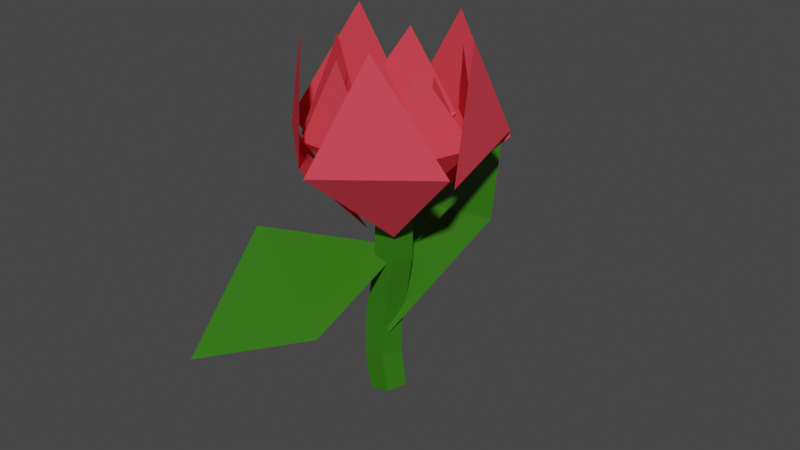# Source: Flower.blend  (saved by Blender 2.83.19; exported with 4.5.12 LTS)
import bpy
from mathutils import Matrix  # noqa: F401  (used for matrix-valued properties, if any)

bpy.ops.wm.read_factory_settings(use_empty=True)
scene = bpy.context.scene
scene.name = 'Scene'

# ---- collections
col_collection = bpy.data.collections.new('Collection'); scene.collection.children.link(col_collection)

# ---- materials (node trees are filled in below, after node groups)
mat_red = bpy.data.materials.new('Red')
mat_red.alpha_threshold = 0.0
mat_red.use_transparent_shadow = False
mat_red.line_color = (0.0, 0.0, 0.0, 1.0)
mat_green = bpy.data.materials.new('Green')
mat_green.use_transparent_shadow = False

# ---- material node trees
mat_red.use_nodes = True; mat_red.node_tree.nodes.clear()
_N = mat_red.node_tree.nodes; _L = mat_red.node_tree.links
n0 = _N.new('ShaderNodeOutputMaterial'); n0.name = 'Material Output'; n0.location = (300, 300)
n1 = _N.new('ShaderNodeBsdfPrincipled'); n1.name = 'Principled BSDF'; n1.location = (10, 300)
n1.distribution = 'GGX'
n1.subsurface_method = 'BURLEY'
n1.inputs[0].default_value = (0.8, 0.06467, 0.09067, 1.0)
n1.inputs[2].default_value = 0.5818
n1.inputs[3].default_value = 1.45
n1.inputs[13].default_value = 0.0
n1.inputs[27].default_value = (0.0, 0.0, 0.0, 1.0)
n1.inputs[28].default_value = 1.0
_L.new(n1.outputs[0], n0.inputs[0])
n0.is_active_output = True
mat_green.use_nodes = True; mat_green.node_tree.nodes.clear()
_N = mat_green.node_tree.nodes; _L = mat_green.node_tree.links
n0 = _N.new('ShaderNodeBsdfPrincipled'); n0.name = 'Principled BSDF'; n0.location = (10, 300)
n0.distribution = 'GGX'
n0.subsurface_method = 'BURLEY'
n0.inputs[0].default_value = (0.03208, 0.1673, 0.00537, 1.0)
n0.inputs[3].default_value = 1.45
n0.inputs[13].default_value = 0.4273
n0.inputs[27].default_value = (0.0, 0.0, 0.0, 1.0)
n0.inputs[28].default_value = 1.0
n1 = _N.new('ShaderNodeOutputMaterial'); n1.name = 'Material Output'; n1.location = (300, 300)
_L.new(n0.outputs[0], n1.inputs[0])
n1.is_active_output = True

# ---- world
world_world = bpy.data.worlds.new('World'); scene.world = world_world
world_world.use_nodes = True; world_world.node_tree.nodes.clear()
_N = world_world.node_tree.nodes; _L = world_world.node_tree.links
n0 = _N.new('ShaderNodeOutputWorld'); n0.name = 'World Output'; n0.location = (300, 300)
n1 = _N.new('ShaderNodeBackground'); n1.name = 'Background'; n1.location = (10, 300)
n1.inputs[0].default_value = (0.05088, 0.05088, 0.05088, 1.0)
_L.new(n1.outputs[0], n0.inputs[0])
n0.is_active_output = True
world_world.color = (0.05088, 0.05088, 0.05088)
world_world.use_sun_shadow = False
world_world.sun_shadow_jitter_overblur = 0.0

# ---- meshes
me_x = bpy.data.meshes.new('Икосфера')
me_x.from_pydata([(0.7236, -0.5257, -0.4472), (0.2764, -0.8506, 0.4472), (0.8944, 0.0, 0.4472), (0.0, 0.0, 1.0)], [], [(0, 2, 1), (1, 2, 3)])
_uv = me_x.uv_layers.new(name='UVКарта')
_uv.uv.foreach_set('vector', [0.7273, 0.1575, 0.6364, 0.3149, 0.8182, 0.3149, 0.8182, 0.3149, 0.6364, 0.3149, 0.7273, 0.4724])
me_x.materials.append(mat_red)
me_x.use_remesh_fix_poles = True
me_x.use_remesh_preserve_attributes = False
me_x.use_mirror_vertex_groups = False
me_x.update()
me_001 = bpy.data.meshes.new('Икосфера.001')
me_001.from_pydata([(0.7236, -0.5257, -0.4472), (0.2764, -0.8506, 0.4472), (0.8944, 0.0, 0.4472), (0.0, 0.0, 1.0)], [], [(0, 2, 1), (1, 2, 3)])
_uv = me_001.uv_layers.new(name='UVКарта')
_uv.uv.foreach_set('vector', [0.7273, 0.1575, 0.6364, 0.3149, 0.8182, 0.3149, 0.8182, 0.3149, 0.6364, 0.3149, 0.7273, 0.4724])
me_001.materials.append(mat_red)
me_001.use_remesh_fix_poles = True
me_001.use_remesh_preserve_attributes = False
me_001.use_mirror_vertex_groups = False
me_001.update()
me_002 = bpy.data.meshes.new('Икосфера.002')
me_002.from_pydata([(0.7236, -0.5257, -0.4472), (0.2764, -0.8506, 0.4472), (0.8944, 0.0, 0.4472), (0.0, 0.0, 1.0)], [], [(0, 2, 1), (1, 2, 3)])
_uv = me_002.uv_layers.new(name='UVКарта')
_uv.uv.foreach_set('vector', [0.7273, 0.1575, 0.6364, 0.3149, 0.8182, 0.3149, 0.8182, 0.3149, 0.6364, 0.3149, 0.7273, 0.4724])
me_002.materials.append(mat_red)
me_002.use_remesh_fix_poles = True
me_002.use_remesh_preserve_attributes = False
me_002.use_mirror_vertex_groups = False
me_002.update()
me_003 = bpy.data.meshes.new('Икосфера.003')
me_003.from_pydata([(0.7236, -0.5257, -0.4472), (0.2764, -0.8506, 0.4472), (0.8944, 0.0, 0.4472), (0.0, 0.0, 1.0)], [], [(0, 2, 1), (1, 2, 3)])
_uv = me_003.uv_layers.new(name='UVКарта')
_uv.uv.foreach_set('vector', [0.7273, 0.1575, 0.6364, 0.3149, 0.8182, 0.3149, 0.8182, 0.3149, 0.6364, 0.3149, 0.7273, 0.4724])
me_003.materials.append(mat_red)
me_003.use_remesh_fix_poles = True
me_003.use_remesh_preserve_attributes = False
me_003.use_mirror_vertex_groups = False
me_003.update()
me_004 = bpy.data.meshes.new('Икосфера.004')
me_004.from_pydata([(0.7236, -0.5257, -0.4472), (0.2764, -0.8506, 0.4472), (0.8944, 0.0, 0.4472), (0.0, 0.0, 1.0)], [], [(0, 2, 1), (1, 2, 3)])
_uv = me_004.uv_layers.new(name='UVКарта')
_uv.uv.foreach_set('vector', [0.7273, 0.1575, 0.6364, 0.3149, 0.8182, 0.3149, 0.8182, 0.3149, 0.6364, 0.3149, 0.7273, 0.4724])
me_004.materials.append(mat_red)
me_004.use_remesh_fix_poles = True
me_004.use_remesh_preserve_attributes = False
me_004.use_mirror_vertex_groups = False
me_004.update()
me_009 = bpy.data.meshes.new('Икосфера.009')
me_009.from_pydata([(0.7236, -0.5257, -0.4472), (0.2764, -0.8506, 0.4472), (0.8944, 0.0, 0.4472), (0.0, 0.0, 1.0)], [], [(0, 2, 1), (1, 2, 3)])
_uv = me_009.uv_layers.new(name='UVКарта')
_uv.uv.foreach_set('vector', [0.7273, 0.1575, 0.6364, 0.3149, 0.8182, 0.3149, 0.8182, 0.3149, 0.6364, 0.3149, 0.7273, 0.4724])
me_009.materials.append(mat_red)
me_009.use_remesh_fix_poles = True
me_009.use_remesh_preserve_attributes = False
me_009.use_mirror_vertex_groups = False
me_009.update()
me_008 = bpy.data.meshes.new('Икосфера.008')
me_008.from_pydata([(0.7236, -0.5257, -0.4472), (0.2764, -0.8506, 0.4472), (0.8944, 0.0, 0.4472), (0.0, 0.0, 1.0)], [], [(0, 2, 1), (1, 2, 3)])
_uv = me_008.uv_layers.new(name='UVКарта')
_uv.uv.foreach_set('vector', [0.7273, 0.1575, 0.6364, 0.3149, 0.8182, 0.3149, 0.8182, 0.3149, 0.6364, 0.3149, 0.7273, 0.4724])
me_008.materials.append(mat_red)
me_008.use_remesh_fix_poles = True
me_008.use_remesh_preserve_attributes = False
me_008.use_mirror_vertex_groups = False
me_008.update()
me_007 = bpy.data.meshes.new('Икосфера.007')
me_007.from_pydata([(0.7236, -0.5257, -0.4472), (0.2764, -0.8506, 0.4472), (0.8944, 0.0, 0.4472), (0.0, 0.0, 1.0)], [], [(0, 2, 1), (1, 2, 3)])
_uv = me_007.uv_layers.new(name='UVКарта')
_uv.uv.foreach_set('vector', [0.7273, 0.1575, 0.6364, 0.3149, 0.8182, 0.3149, 0.8182, 0.3149, 0.6364, 0.3149, 0.7273, 0.4724])
me_007.materials.append(mat_red)
me_007.use_remesh_fix_poles = True
me_007.use_remesh_preserve_attributes = False
me_007.use_mirror_vertex_groups = False
me_007.update()
me_006 = bpy.data.meshes.new('Икосфера.006')
me_006.from_pydata([(0.7236, -0.5257, -0.4472), (0.2764, -0.8506, 0.4472), (0.8944, 0.0, 0.4472), (0.0, 0.0, 1.0)], [], [(0, 2, 1), (1, 2, 3)])
_uv = me_006.uv_layers.new(name='UVКарта')
_uv.uv.foreach_set('vector', [0.7273, 0.1575, 0.6364, 0.3149, 0.8182, 0.3149, 0.8182, 0.3149, 0.6364, 0.3149, 0.7273, 0.4724])
me_006.materials.append(mat_red)
me_006.use_remesh_fix_poles = True
me_006.use_remesh_preserve_attributes = False
me_006.use_mirror_vertex_groups = False
me_006.update()
me_005 = bpy.data.meshes.new('Икосфера.005')
me_005.from_pydata([(0.7236, -0.5257, -0.4472), (0.2764, -0.8506, 0.4472), (0.8944, 0.0, 0.4472), (0.0, 0.0, 1.0)], [], [(0, 2, 1), (1, 2, 3)])
_uv = me_005.uv_layers.new(name='UVКарта')
_uv.uv.foreach_set('vector', [0.7273, 0.1575, 0.6364, 0.3149, 0.8182, 0.3149, 0.8182, 0.3149, 0.6364, 0.3149, 0.7273, 0.4724])
me_005.materials.append(mat_red)
me_005.use_remesh_fix_poles = True
me_005.use_remesh_preserve_attributes = False
me_005.use_mirror_vertex_groups = False
me_005.update()
me_x_1 = bpy.data.meshes.new('Цилиндр')
me_x_1.from_pydata([(-0.3474, 0.8835, -0.9513), (0.0, 1.0, 1.0), (0.5925, 0.1925, -0.9282), (0.9511, 0.309, 1.0), (0.2335, -0.9255, -0.937), (0.5878, -0.809, 1.0), (-0.9284, -0.9255, -0.9656), (-0.5878, -0.809, 1.0), (-1.287, 0.1925, -0.9745), (-0.9511, 0.309, 1.0), (-0.6651, 0.8835, -0.6219), (-0.7, 0.9716, -0.3137), (-0.4218, 1.038, -0.009603), (-0.09719, 1.038, 0.3197), (0.0, 1.0, 0.6667), (0.9511, 0.309, 0.6667), (0.8423, 0.347, 0.296), (0.5177, 0.347, -0.03323), (0.2508, 0.2806, -0.3171), (0.2749, 0.1925, -0.5988), (0.5878, -0.809, 0.6667), (0.4834, -0.7711, 0.3051), (0.1588, -0.7711, -0.02421), (-0.1124, -0.8374, -0.3158), (-0.08416, -0.9255, -0.6076), (-0.5878, -0.809, 0.6667), (-0.6778, -0.7711, 0.3343), (-1.002, -0.7711, 0.004999), (-1.288, -0.8374, -0.3115), (-1.246, -0.9255, -0.6362), (-0.9511, 0.309, 0.6667), (-1.037, 0.347, 0.3433), (-1.361, 0.347, 0.01402), (-1.651, 0.2806, -0.3102), (-1.605, 0.1925, -0.645)], [], [(14, 1, 3, 15), (15, 3, 5, 20), (20, 5, 7, 25), (3, 1, 9, 7, 5), (25, 7, 9, 30), (30, 9, 1, 14), (0, 2, 4, 6, 8), (8, 34, 10, 0), (34, 33, 11, 10), (33, 32, 12, 11), (32, 31, 13, 12), (31, 30, 14, 13), (6, 29, 34, 8), (29, 28, 33, 34), (28, 27, 32, 33), (27, 26, 31, 32), (26, 25, 30, 31), (4, 24, 29, 6), (24, 23, 28, 29), (23, 22, 27, 28), (22, 21, 26, 27), (21, 20, 25, 26), (2, 19, 24, 4), (19, 18, 23, 24), (18, 17, 22, 23), (17, 16, 21, 22), (16, 15, 20, 21), (0, 10, 19, 2), (10, 11, 18, 19), (11, 12, 17, 18), (12, 13, 16, 17), (13, 14, 15, 16)])
_uv = me_x_1.uv_layers.new(name='UVКарта')
_uv.uv.foreach_set('vector', [1.0, 0.9167, 1.0, 1.0, 0.8, 1.0, 0.8, 0.9167, 0.8, 0.9167, 0.8, 1.0, 0.6, 1.0, 0.6, 0.9167, 0.6, 0.9167, 0.6, 1.0, 0.4, 1.0, 0.4, 0.9167, 0.4783, 0.3242, 0.25, 0.49, 0.02175, 0.3242, 0.1089, 0.05584, 0.3911, 0.05584, 0.4, 0.9167, 0.4, 1.0, 0.2, 1.0, 0.2, 0.9167, 0.2, 0.9167, 0.2, 1.0, 2.98e-08, 1.0, 2.98e-08, 0.9167, 0.75, 0.49, 0.9783, 0.3242, 0.8911, 0.05584, 0.6089, 0.05584, 0.5217, 0.3242, 0.2, 0.5, 0.2, 0.5833, 2.98e-08, 0.5833, 2.98e-08, 0.5, 0.2, 0.5833, 0.2, 0.6667, 2.98e-08, 0.6667, 2.98e-08, 0.5833, 0.2, 0.6667, 0.2, 0.75, 2.98e-08, 0.75, 2.98e-08, 0.6667, 0.2, 0.75, 0.2, 0.8333, 2.98e-08, 0.8333, 2.98e-08, 0.75, 0.2, 0.8333, 0.2, 0.9167, 2.98e-08, 0.9167, 2.98e-08, 0.8333, 0.4, 0.5, 0.4, 0.5833, 0.2, 0.5833, 0.2, 0.5, 0.4, 0.5833, 0.4, 0.6667, 0.2, 0.6667, 0.2, 0.5833, 0.4, 0.6667, 0.4, 0.75, 0.2, 0.75, 0.2, 0.6667, 0.4, 0.75, 0.4, 0.8333, 0.2, 0.8333, 0.2, 0.75, 0.4, 0.8333, 0.4, 0.9167, 0.2, 0.9167, 0.2, 0.8333, 0.6, 0.5, 0.6, 0.5833, 0.4, 0.5833, 0.4, 0.5, 0.6, 0.5833, 0.6, 0.6667, 0.4, 0.6667, 0.4, 0.5833, 0.6, 0.6667, 0.6, 0.75, 0.4, 0.75, 0.4, 0.6667, 0.6, 0.75, 0.6, 0.8333, 0.4, 0.8333, 0.4, 0.75, 0.6, 0.8333, 0.6, 0.9167, 0.4, 0.9167, 0.4, 0.8333, 0.8, 0.5, 0.8, 0.5833, 0.6, 0.5833, 0.6, 0.5, 0.8, 0.5833, 0.8, 0.6667, 0.6, 0.6667, 0.6, 0.5833, 0.8, 0.6667, 0.8, 0.75, 0.6, 0.75, 0.6, 0.6667, 0.8, 0.75, 0.8, 0.8333, 0.6, 0.8333, 0.6, 0.75, 0.8, 0.8333, 0.8, 0.9167, 0.6, 0.9167, 0.6, 0.8333, 1.0, 0.5, 1.0, 0.5833, 0.8, 0.5833, 0.8, 0.5, 1.0, 0.5833, 1.0, 0.6667, 0.8, 0.6667, 0.8, 0.5833, 1.0, 0.6667, 1.0, 0.75, 0.8, 0.75, 0.8, 0.6667, 1.0, 0.75, 1.0, 0.8333, 0.8, 0.8333, 0.8, 0.75, 1.0, 0.8333, 1.0, 0.9167, 0.8, 0.9167, 0.8, 0.8333])
me_x_1.materials.append(mat_green)
me_x_1.use_remesh_fix_poles = True
me_x_1.use_remesh_preserve_attributes = False
me_x_1.use_mirror_vertex_groups = False
me_x_1.update()
me_010 = bpy.data.meshes.new('Икосфера.010')
me_010.from_pydata([(0.7236, -0.5257, -0.4472), (0.2764, -0.8506, 0.4472), (0.8944, 0.0, 0.4472), (0.0, 0.0, 1.0)], [], [(0, 2, 1), (1, 2, 3)])
_uv = me_010.uv_layers.new(name='UVКарта')
_uv.uv.foreach_set('vector', [0.7273, 0.1575, 0.6364, 0.3149, 0.8182, 0.3149, 0.8182, 0.3149, 0.6364, 0.3149, 0.7273, 0.4724])
me_010.materials.append(mat_green)
me_010.use_remesh_fix_poles = True
me_010.use_remesh_preserve_attributes = False
me_010.use_mirror_vertex_groups = False
me_010.update()
me_011 = bpy.data.meshes.new('Икосфера.011')
me_011.from_pydata([(0.7236, -0.5257, -0.4472), (0.2764, -0.8506, 0.4472), (0.8944, 0.0, 0.4472), (0.0, 0.0, 1.0)], [], [(0, 2, 1), (1, 2, 3)])
_uv = me_011.uv_layers.new(name='UVКарта')
_uv.uv.foreach_set('vector', [0.7273, 0.1575, 0.6364, 0.3149, 0.8182, 0.3149, 0.8182, 0.3149, 0.6364, 0.3149, 0.7273, 0.4724])
me_011.materials.append(mat_green)
me_011.use_remesh_fix_poles = True
me_011.use_remesh_preserve_attributes = False
me_011.use_mirror_vertex_groups = False
me_011.update()
me_014 = bpy.data.meshes.new('Икосфера.014')
me_014.from_pydata([(0.7236, -0.5257, -0.4472), (0.2764, -0.8506, 0.4472), (0.8944, 0.0, 0.4472), (0.0, 0.0, 1.0)], [], [(0, 2, 1), (1, 2, 3)])
_uv = me_014.uv_layers.new(name='UVКарта')
_uv.uv.foreach_set('vector', [0.7273, 0.1575, 0.6364, 0.3149, 0.8182, 0.3149, 0.8182, 0.3149, 0.6364, 0.3149, 0.7273, 0.4724])
me_014.materials.append(mat_red)
me_014.use_remesh_fix_poles = True
me_014.use_remesh_preserve_attributes = False
me_014.use_mirror_vertex_groups = False
me_014.update()
me_013 = bpy.data.meshes.new('Икосфера.013')
me_013.from_pydata([(0.7236, -0.5257, -0.4472), (0.2764, -0.8506, 0.4472), (0.8944, 0.0, 0.4472), (0.0, 0.0, 1.0)], [], [(0, 2, 1), (1, 2, 3)])
_uv = me_013.uv_layers.new(name='UVКарта')
_uv.uv.foreach_set('vector', [0.7273, 0.1575, 0.6364, 0.3149, 0.8182, 0.3149, 0.8182, 0.3149, 0.6364, 0.3149, 0.7273, 0.4724])
me_013.materials.append(mat_red)
me_013.use_remesh_fix_poles = True
me_013.use_remesh_preserve_attributes = False
me_013.use_mirror_vertex_groups = False
me_013.update()
me_012 = bpy.data.meshes.new('Икосфера.012')
me_012.from_pydata([(0.7236, -0.5257, -0.4472), (0.2764, -0.8506, 0.4472), (0.8944, 0.0, 0.4472), (0.0, 0.0, 1.0)], [], [(0, 2, 1), (1, 2, 3)])
_uv = me_012.uv_layers.new(name='UVКарта')
_uv.uv.foreach_set('vector', [0.7273, 0.1575, 0.6364, 0.3149, 0.8182, 0.3149, 0.8182, 0.3149, 0.6364, 0.3149, 0.7273, 0.4724])
me_012.materials.append(mat_red)
me_012.use_remesh_fix_poles = True
me_012.use_remesh_preserve_attributes = False
me_012.use_mirror_vertex_groups = False
me_012.update()

# ---- objects
ob_x = bpy.data.objects.new('Икосфера', me_x)
ob_001 = bpy.data.objects.new('Икосфера.001', me_001)
ob_002 = bpy.data.objects.new('Икосфера.002', me_002)
ob_003 = bpy.data.objects.new('Икосфера.003', me_003)
ob_004 = bpy.data.objects.new('Икосфера.004', me_004)
ob_009 = bpy.data.objects.new('Икосфера.009', me_009)
ob_008 = bpy.data.objects.new('Икосфера.008', me_008)
ob_007 = bpy.data.objects.new('Икосфера.007', me_007)
ob_006 = bpy.data.objects.new('Икосфера.006', me_006)
ob_005 = bpy.data.objects.new('Икосфера.005', me_005)
ob_x_1 = bpy.data.objects.new('Цилиндр', me_x_1)
ob_010 = bpy.data.objects.new('Икосфера.010', me_010)
ob_011 = bpy.data.objects.new('Икосфера.011', me_011)
ob_014 = bpy.data.objects.new('Икосфера.014', me_014)
ob_013 = bpy.data.objects.new('Икосфера.013', me_013)
ob_012 = bpy.data.objects.new('Икосфера.012', me_012)

# ---- transforms, parenting, visibility, modifiers, constraints
ob_x.location = (0.03281, 0.04594, 0.0)
ob_x.rotation_euler = (0.6173, 0.596, -1.458)
ob_x.lineart.crease_threshold = 0.0
ob_001.location = (0.06563, -0.02625, 0.0)
ob_001.rotation_euler = (0.6173, 0.596, -2.683)
ob_001.lineart.crease_threshold = 0.0
ob_002.location = (0.02625, -0.09188, 0.0)
ob_002.rotation_euler = (0.6173, 0.596, -3.948)
ob_002.lineart.crease_threshold = 0.0
ob_003.location = (-0.0525, 0.03281, 0.0)
ob_003.rotation_euler = (0.6173, 0.596, -0.1776)
ob_003.lineart.crease_threshold = 0.0
ob_004.location = (-0.0525, -0.06563, 0.0)
ob_004.rotation_euler = (0.6173, 0.596, 1.08)
ob_004.lineart.crease_threshold = 0.0
ob_009.location = (0.05298, 0.006052, 0.0)
ob_009.rotation_euler = (0.6173, 0.596, -2.118)
ob_009.scale = (0.7683, 0.7683, 0.7683)
ob_009.lineart.crease_threshold = 0.0
ob_008.location = (0.03893, -0.05323, 0.0)
ob_008.rotation_euler = (0.6173, 0.596, -3.342)
ob_008.scale = (0.7683, 0.7683, 0.7683)
ob_008.lineart.crease_threshold = 0.0
ob_007.location = (-0.01588, -0.07454, 0.0)
ob_007.rotation_euler = (0.6173, 0.596, -4.607)
ob_007.scale = (0.7683, 0.7683, 0.7683)
ob_007.lineart.crease_threshold = 0.0
ob_006.location = (-0.005001, 0.03824, 0.0)
ob_006.rotation_euler = (0.6173, 0.596, -0.837)
ob_006.scale = (0.7683, 0.7683, 0.7683)
ob_006.lineart.crease_threshold = 0.0
ob_005.location = (-0.05134, -0.02153, 0.0)
ob_005.rotation_euler = (0.6173, 0.596, 0.4205)
ob_005.scale = (0.7683, 0.7683, 0.7683)
ob_005.lineart.crease_threshold = 0.0
ob_x_1.location = (0.0, 0.0, -1.542)
ob_x_1.scale = (0.1597, 0.1597, 1.0)
ob_x_1.lineart.crease_threshold = 0.0
ob_010.location = (0.02162, 1.12, -1.839)
ob_010.rotation_euler = (-0.1549, -0.3807, -7.225)
ob_010.scale = (1.226, 1.226, 1.226)
ob_010.lineart.crease_threshold = 0.0
ob_011.location = (-0.5823, -0.3509, -2.059)
ob_011.rotation_euler = (-1.039, -1.321, -3.977)
ob_011.scale = (1.128, 1.128, 1.128)
ob_011.lineart.crease_threshold = 0.0
ob_014.location = (0.02057, 0.02288, 0.0)
ob_014.rotation_euler = (0.6173, 0.596, -1.442)
ob_014.scale = (0.5203, 0.5203, 0.5203)
ob_014.lineart.crease_threshold = 0.0
ob_013.location = (-0.02893, -0.03574, 0.0)
ob_013.rotation_euler = (0.6173, 0.596, -5.212)
ob_013.scale = (0.5203, 0.5203, 0.5203)
ob_013.lineart.crease_threshold = 0.0
ob_012.location = (0.04046, -0.01739, 0.0)
ob_012.rotation_euler = (0.6173, 0.596, -2.723)
ob_012.scale = (0.5203, 0.5203, 0.5203)
ob_012.lineart.crease_threshold = 0.0

# ---- collection membership
col_collection.objects.link(ob_x)
col_collection.objects.link(ob_001)
col_collection.objects.link(ob_002)
col_collection.objects.link(ob_003)
col_collection.objects.link(ob_004)
col_collection.objects.link(ob_009)
col_collection.objects.link(ob_008)
col_collection.objects.link(ob_007)
col_collection.objects.link(ob_006)
col_collection.objects.link(ob_005)
col_collection.objects.link(ob_x_1)
col_collection.objects.link(ob_010)
col_collection.objects.link(ob_011)
col_collection.objects.link(ob_014)
col_collection.objects.link(ob_013)
col_collection.objects.link(ob_012)

# ---- scene / render settings (as saved in the file)
scene.frame_start = 1; scene.frame_end = 250; scene.frame_set(1)
scene.render.engine = 'BLENDER_EEVEE_NEXT'
scene.cycles.use_denoising = False
scene.cycles.samples = 128
scene.cycles.sampling_pattern = 'TABULATED_SOBOL'
scene.cycles.use_adaptive_sampling = False
scene.cycles.use_light_tree = False
scene.view_settings.view_transform = 'Filmic'
bpy.context.view_layer.update()

# ---- added for rendering (the .blend has no active camera and no usable light): camera, sun
cam_auto = bpy.data.cameras.new('AutoCamera')
cam_auto.lens = 50.0
cam_auto.sensor_width = 36.0
cam_auto.clip_end = 1000.0
ob_auto_camera = bpy.data.objects.new('AutoCamera', cam_auto)
scene.collection.objects.link(ob_auto_camera)
ob_auto_camera.location = (5.06598, -6.01493, 3.05984)
ob_auto_camera.rotation_euler = (1.09748, -7.21219e-08, 0.694738)
scene.camera = ob_auto_camera
light_auto_sun = bpy.data.lights.new('AutoSun', 'SUN')
light_auto_sun.energy = 3.0
light_auto_sun.angle = 0.0523599
ob_auto_sun = bpy.data.objects.new('AutoSun', light_auto_sun)
scene.collection.objects.link(ob_auto_sun)
ob_auto_sun.rotation_euler = (0.872665, 0.174533, 0.523599)
bpy.context.view_layer.update()
